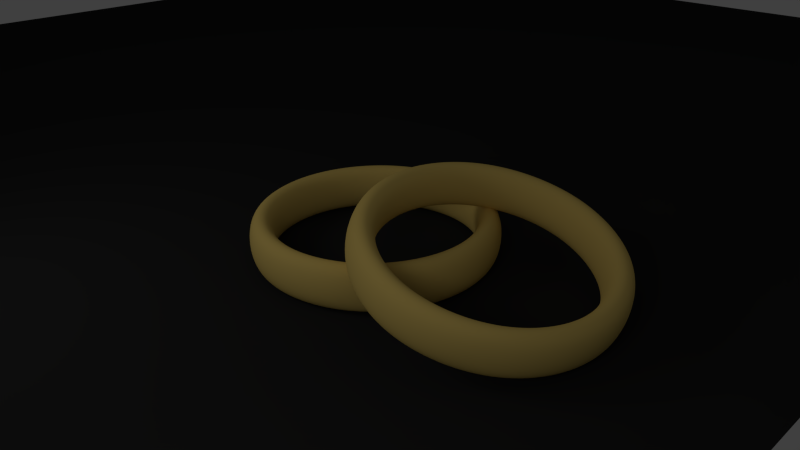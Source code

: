 # Source: Tuto_KOPILOT_materiau_or.blend  (saved by Blender 2.57.0; exported with 4.5.12 LTS)
import bpy
from mathutils import Matrix  # noqa: F401  (used for matrix-valued properties, if any)

bpy.ops.wm.read_factory_settings(use_empty=True)
scene = bpy.context.scene
scene.name = 'Scene'

# ---- collections
col_collection_1 = bpy.data.collections.new('Collection 1'); scene.collection.children.link(col_collection_1)

# ---- materials (node trees are filled in below, after node groups)
mat_or = bpy.data.materials.new('Or')
mat_or.alpha_threshold = 0.0
mat_or.use_transparent_shadow = False
mat_or.diffuse_color = (0.8, 0.5832, 0.1636, 1.0)
mat_or.specular_color = (1.0, 0.9254, 0.5936)
mat_or.roughness = 0.5
mat_or.specular_intensity = 0.6508
mat_or.line_color = (0.0, 0.0, 0.0, 1.0)
mat_or_texture_bumpmap = bpy.data.materials.new('Or_texture_bumpmap')
mat_or_texture_bumpmap.alpha_threshold = 0.0
mat_or_texture_bumpmap.use_transparent_shadow = False
mat_or_texture_bumpmap.diffuse_color = (0.8, 0.5832, 0.1636, 1.0)
mat_or_texture_bumpmap.specular_color = (1.0, 0.9254, 0.5936)
mat_or_texture_bumpmap.roughness = 0.5
mat_or_texture_bumpmap.specular_intensity = 0.6508
mat_or_texture_bumpmap.line_color = (0.0, 0.0, 0.0, 1.0)
mat_sol = bpy.data.materials.new('Sol')
mat_sol.alpha_threshold = 0.0
mat_sol.use_transparent_shadow = False
mat_sol.diffuse_color = (0.02539, 0.02539, 0.02539, 1.0)
mat_sol.roughness = 0.5
mat_sol.specular_intensity = 0.0
mat_sol.line_color = (0.0, 0.0, 0.0, 1.0)

# ---- material node trees

# ---- world
world_world = bpy.data.worlds.new('World'); scene.world = world_world
world_world.color = (0.05088, 0.05088, 0.05088)
world_world.use_sun_shadow = False
world_world.sun_shadow_jitter_overblur = 0.0
world_world.cycles.sampling_method = 'MANUAL'
world_world.cycles.sample_map_resolution = 256
world_world.light_settings.ao_factor = 0.5

# ---- cameras
cam_camera = bpy.data.cameras.new('Camera')
cam_camera.clip_end = 100.0
cam_camera.lens = 35.0
cam_camera.ortho_scale = 7.314
cam_camera.dof.focus_distance = 0.0
cam_camera.dof.aperture_fstop = 128.0

# ---- lights
light_area_001 = bpy.data.lights.new('Area.001', 'AREA')
light_area_001.transmission_factor = 0.0
light_area_001.energy = 36.44
light_area_001.shadow_buffer_clip_start = 0.5
light_area_001.shadow_soft_size = 2.442
light_area_001.shadow_maximum_resolution = 0.006
light_area_001.use_absolute_resolution = True
light_area_001.size = 2.442
light_area_001.size_y = 1.0
light_area_001.cycles.use_multiple_importance_sampling = False
light_area = bpy.data.lights.new('Area', 'AREA')
light_area.transmission_factor = 0.0
light_area.energy = 36.44
light_area.shadow_buffer_clip_start = 0.5
light_area.shadow_soft_size = 2.442
light_area.shadow_maximum_resolution = 0.006
light_area.use_absolute_resolution = True
light_area.size = 2.442
light_area.size_y = 1.0
light_area.cycles.use_multiple_importance_sampling = False

# ---- meshes
me_circle_001 = bpy.data.meshes.new('Circle.001')
me_circle_001.from_pydata([(7.35e-09, 1.986, 0.0), (1.405, 1.405, 0.0), (1.986, -8.683e-08, 0.0), (1.405, -1.405, 0.0), (-1.663e-07, -1.986, 0.0), (-1.405, -1.405, 0.0), (-1.986, 2.369e-08, 0.0), (-1.405, 1.405, 0.0), (-1.101, 1.101, 0.0), (-1.557, 1.856e-08, 0.0), (-1.101, -1.101, 0.0), (-1.495e-07, -1.557, 0.0), (1.101, -1.101, 0.0), (1.557, -6.805e-08, 0.0), (1.101, 1.101, 0.0), (-1.339e-08, 1.557, 0.0), (-1.339e-08, 1.557, 0.7198), (1.101, 1.101, 0.7198), (1.557, -6.805e-08, 0.7198), (1.101, -1.101, 0.7198), (-1.495e-07, -1.557, 0.7198), (-1.101, -1.101, 0.7198), (-1.557, 1.856e-08, 0.7198), (-1.101, 1.101, 0.7198), (-1.405, 1.405, 0.7198), (-1.986, 2.369e-08, 0.7198), (-1.405, -1.405, 0.7198), (-1.663e-07, -1.986, 0.7198), (1.405, -1.405, 0.7198), (1.986, -8.683e-08, 0.7198), (1.405, 1.405, 0.7198), (7.35e-09, 1.986, 0.7198)], [], [(7, 0, 15, 8), (7, 8, 9, 6), (5, 6, 9, 10), (5, 10, 11, 4), (3, 4, 11, 12), (2, 3, 12, 13), (2, 13, 14, 1), (0, 1, 14, 15), (15, 14, 17, 16), (13, 18, 17, 14), (13, 12, 19, 18), (12, 11, 20, 19), (10, 21, 20, 11), (10, 9, 22, 21), (8, 23, 22, 9), (8, 15, 16, 23), (0, 7, 24, 31), (6, 25, 24, 7), (6, 5, 26, 25), (4, 27, 26, 5), (4, 3, 28, 27), (3, 2, 29, 28), (1, 30, 29, 2), (1, 0, 31, 30), (16, 31, 24, 23), (22, 23, 24, 25), (22, 25, 26, 21), (20, 21, 26, 27), (20, 27, 28, 19), (19, 28, 29, 18), (17, 18, 29, 30), (17, 30, 31, 16)])
me_circle_001.polygons.foreach_set('use_smooth', [True] * 32)
me_circle_001.polygons.foreach_set('material_index', [0, 0, 0, 0, 0, 0, 0, 0, 0, 0, 0, 0, 0, 0, 0, 0, 1, 1, 1, 1, 1, 1, 1, 1, 0, 0, 0, 0, 0, 0, 0, 0])
_uv = me_circle_001.uv_layers.new(name='UVTex')
_uv.uv.foreach_set('vector', [0.0, 0.0, 1.0, 0.0, 1.0, 1.0, 0.0, 1.0, 0.0, 0.0, 1.0, 0.0, 1.0, 1.0, 0.0, 1.0, 0.0, 0.0, 1.0, 0.0, 1.0, 1.0, 0.0, 1.0, 0.0, 0.0, 1.0, 0.0, 1.0, 1.0, 0.0, 1.0, 0.0, 0.0, 1.0, 0.0, 1.0, 1.0, 0.0, 1.0, 0.0, 0.0, 1.0, 0.0, 1.0, 1.0, 0.0, 1.0, 0.0, 0.0, 1.0, 0.0, 1.0, 1.0, 0.0, 1.0, 0.0, 0.0, 1.0, 0.0, 1.0, 1.0, 0.0, 1.0, 0.0, 0.0, 1.0, 0.0, 1.0, 1.0, 0.0, 1.0, 0.0, 0.0, 1.0, 0.0, 1.0, 1.0, 0.0, 1.0, 0.0, 0.0, 1.0, 0.0, 1.0, 1.0, 0.0, 1.0, 0.0, 0.0, 1.0, 0.0, 1.0, 1.0, 0.0, 1.0, 0.0, 0.0, 1.0, 0.0, 1.0, 1.0, 0.0, 1.0, 0.0, 0.0, 1.0, 0.0, 1.0, 1.0, 0.0, 1.0, 0.0, 0.0, 1.0, 0.0, 1.0, 1.0, 0.0, 1.0, 0.0, 0.0, 1.0, 0.0, 1.0, 1.0, 0.0, 1.0, 0.875, 0.001083, 1.0, 0.001084, 1.0, 0.123, 0.875, 0.123, 0.125, 0.001073, 0.125, 0.123, 2.98e-07, 0.123, 0.0, 0.001074, 0.125, 0.001073, 0.25, 0.001072, 0.25, 0.123, 0.125, 0.123, 0.375, 0.001072, 0.375, 0.123, 0.25, 0.123, 0.25, 0.001072, 0.375, 0.001072, 0.5, 0.001074, 0.5, 0.123, 0.375, 0.123, 0.5, 0.001074, 0.625, 0.001078, 0.625, 0.123, 0.5, 0.123, 0.75, 0.001081, 0.75, 0.123, 0.625, 0.123, 0.625, 0.001078, 0.75, 0.001081, 0.875, 0.001083, 0.875, 0.123, 0.75, 0.123, 0.0, 0.0, 1.0, 0.0, 1.0, 1.0, 0.0, 1.0, 0.0, 0.0, 1.0, 0.0, 1.0, 1.0, 0.0, 1.0, 0.0, 0.0, 1.0, 0.0, 1.0, 1.0, 0.0, 1.0, 0.0, 0.0, 1.0, 0.0, 1.0, 1.0, 0.0, 1.0, 0.0, 0.0, 1.0, 0.0, 1.0, 1.0, 0.0, 1.0, 0.0, 0.0, 1.0, 0.0, 1.0, 1.0, 0.0, 1.0, 0.0, 0.0, 1.0, 0.0, 1.0, 1.0, 0.0, 1.0, 0.0, 0.0, 1.0, 0.0, 1.0, 1.0, 0.0, 1.0])
me_circle_001.materials.append(mat_or)
me_circle_001.materials.append(mat_or_texture_bumpmap)
me_circle_001.use_remesh_preserve_volume = False
me_circle_001.use_remesh_preserve_attributes = False
me_circle_001.use_mirror_vertex_groups = False
me_circle_001.update()
me_plane = bpy.data.meshes.new('Plane')
me_plane.from_pydata([(1.0, 1.0, 0.0), (1.0, -1.0, 0.0), (-1.0, -1.0, 0.0), (-1.0, 1.0, 0.0)], [], [(0, 3, 2, 1)])
me_plane.materials.append(mat_sol)
me_plane.use_remesh_preserve_volume = False
me_plane.use_remesh_preserve_attributes = False
me_plane.use_mirror_vertex_groups = False
me_plane.update()
me_circle = bpy.data.meshes.new('Circle')
me_circle.from_pydata([(7.35e-09, 1.986, 0.0), (1.405, 1.405, 0.0), (1.986, -8.683e-08, 0.0), (1.405, -1.405, 0.0), (-1.663e-07, -1.986, 0.0), (-1.405, -1.405, 0.0), (-1.986, 2.369e-08, 0.0), (-1.405, 1.405, 0.0), (-1.101, 1.101, 0.0), (-1.557, 1.856e-08, 0.0), (-1.101, -1.101, 0.0), (-1.495e-07, -1.557, 0.0), (1.101, -1.101, 0.0), (1.557, -6.805e-08, 0.0), (1.101, 1.101, 0.0), (-1.339e-08, 1.557, 0.0), (-1.339e-08, 1.557, 0.7198), (1.101, 1.101, 0.7198), (1.557, -6.805e-08, 0.7198), (1.101, -1.101, 0.7198), (-1.495e-07, -1.557, 0.7198), (-1.101, -1.101, 0.7198), (-1.557, 1.856e-08, 0.7198), (-1.101, 1.101, 0.7198), (-1.405, 1.405, 0.7198), (-1.986, 2.369e-08, 0.7198), (-1.405, -1.405, 0.7198), (-1.663e-07, -1.986, 0.7198), (1.405, -1.405, 0.7198), (1.986, -8.683e-08, 0.7198), (1.405, 1.405, 0.7198), (7.35e-09, 1.986, 0.7198)], [], [(7, 0, 15, 8), (7, 8, 9, 6), (5, 6, 9, 10), (5, 10, 11, 4), (3, 4, 11, 12), (2, 3, 12, 13), (2, 13, 14, 1), (0, 1, 14, 15), (15, 14, 17, 16), (13, 18, 17, 14), (13, 12, 19, 18), (12, 11, 20, 19), (10, 21, 20, 11), (10, 9, 22, 21), (8, 23, 22, 9), (8, 15, 16, 23), (0, 7, 24, 31), (6, 25, 24, 7), (6, 5, 26, 25), (4, 27, 26, 5), (4, 3, 28, 27), (3, 2, 29, 28), (1, 30, 29, 2), (1, 0, 31, 30), (16, 31, 24, 23), (22, 23, 24, 25), (22, 25, 26, 21), (20, 21, 26, 27), (20, 27, 28, 19), (19, 28, 29, 18), (17, 18, 29, 30), (17, 30, 31, 16)])
me_circle.polygons.foreach_set('use_smooth', [True] * 32)
me_circle.polygons.foreach_set('material_index', [0, 0, 0, 0, 0, 0, 0, 0, 0, 0, 0, 0, 0, 0, 0, 0, 1, 1, 1, 1, 1, 1, 1, 1, 0, 0, 0, 0, 0, 0, 0, 0])
_uv = me_circle.uv_layers.new(name='UVTex')
_uv.uv.foreach_set('vector', [0.0, 0.0, 1.0, 0.0, 1.0, 1.0, 0.0, 1.0, 0.0, 0.0, 1.0, 0.0, 1.0, 1.0, 0.0, 1.0, 0.0, 0.0, 1.0, 0.0, 1.0, 1.0, 0.0, 1.0, 0.0, 0.0, 1.0, 0.0, 1.0, 1.0, 0.0, 1.0, 0.0, 0.0, 1.0, 0.0, 1.0, 1.0, 0.0, 1.0, 0.0, 0.0, 1.0, 0.0, 1.0, 1.0, 0.0, 1.0, 0.0, 0.0, 1.0, 0.0, 1.0, 1.0, 0.0, 1.0, 0.0, 0.0, 1.0, 0.0, 1.0, 1.0, 0.0, 1.0, 0.0, 0.0, 1.0, 0.0, 1.0, 1.0, 0.0, 1.0, 0.0, 0.0, 1.0, 0.0, 1.0, 1.0, 0.0, 1.0, 0.0, 0.0, 1.0, 0.0, 1.0, 1.0, 0.0, 1.0, 0.0, 0.0, 1.0, 0.0, 1.0, 1.0, 0.0, 1.0, 0.0, 0.0, 1.0, 0.0, 1.0, 1.0, 0.0, 1.0, 0.0, 0.0, 1.0, 0.0, 1.0, 1.0, 0.0, 1.0, 0.0, 0.0, 1.0, 0.0, 1.0, 1.0, 0.0, 1.0, 0.0, 0.0, 1.0, 0.0, 1.0, 1.0, 0.0, 1.0, 0.875, 0.001083, 1.0, 0.001084, 1.0, 0.123, 0.875, 0.123, 0.125, 0.001073, 0.125, 0.123, 2.98e-07, 0.123, 0.0, 0.001074, 0.125, 0.001073, 0.25, 0.001072, 0.25, 0.123, 0.125, 0.123, 0.375, 0.001072, 0.375, 0.123, 0.25, 0.123, 0.25, 0.001072, 0.375, 0.001072, 0.5, 0.001074, 0.5, 0.123, 0.375, 0.123, 0.5, 0.001074, 0.625, 0.001078, 0.625, 0.123, 0.5, 0.123, 0.75, 0.001081, 0.75, 0.123, 0.625, 0.123, 0.625, 0.001078, 0.75, 0.001081, 0.875, 0.001083, 0.875, 0.123, 0.75, 0.123, 0.0, 0.0, 1.0, 0.0, 1.0, 1.0, 0.0, 1.0, 0.0, 0.0, 1.0, 0.0, 1.0, 1.0, 0.0, 1.0, 0.0, 0.0, 1.0, 0.0, 1.0, 1.0, 0.0, 1.0, 0.0, 0.0, 1.0, 0.0, 1.0, 1.0, 0.0, 1.0, 0.0, 0.0, 1.0, 0.0, 1.0, 1.0, 0.0, 1.0, 0.0, 0.0, 1.0, 0.0, 1.0, 1.0, 0.0, 1.0, 0.0, 0.0, 1.0, 0.0, 1.0, 1.0, 0.0, 1.0, 0.0, 0.0, 1.0, 0.0, 1.0, 1.0, 0.0, 1.0])
me_circle.materials.append(mat_or)
me_circle.materials.append(mat_or_texture_bumpmap)
me_circle.use_remesh_preserve_volume = False
me_circle.use_remesh_preserve_attributes = False
me_circle.use_mirror_vertex_groups = False
me_circle.update()

# ---- objects
ob_circle_001 = bpy.data.objects.new('Circle.001', me_circle_001)
ob_plane = bpy.data.objects.new('Plane', me_plane)
ob_area_001 = bpy.data.objects.new('Area.001', light_area_001)
ob_area = bpy.data.objects.new('Area', light_area)
ob_circle = bpy.data.objects.new('Circle', me_circle)
ob_camera = bpy.data.objects.new('Camera', cam_camera)

# ---- transforms, parenting, visibility, modifiers, constraints
ob_circle_001.location = (2.016, 0.0, 0.3678)
ob_circle_001.rotation_euler = (-1.045e-09, 0.244, -8.521e-09)
ob_circle_001.lineart.crease_threshold = 0.0
_m = ob_circle_001.modifiers.new('Subsurf', 'SUBSURF')
_m.uv_smooth = 'PRESERVE_CORNERS'
_m.levels = 2
_m.render_levels = 4
ob_plane.location = (-7.342, 7.345, 0.0)
ob_plane.scale = (13.05, 13.05, 13.05)
ob_plane.lineart.crease_threshold = 0.0
ob_area_001.location = (5.451, -7.365, 4.86)
ob_area_001.rotation_euler = (1.096, -2.491e-09, 0.689)
ob_area_001.lineart.crease_threshold = 0.0
ob_area.location = (-3.389, -6.056, 4.86)
ob_area.rotation_euler = (1.031, -3.821e-09, -0.5157)
ob_area.lineart.crease_threshold = 0.0
ob_circle.location = (0.0, 0.0, -0.01786)
ob_circle.lineart.crease_threshold = 0.0
_m = ob_circle.modifiers.new('Subsurf', 'SUBSURF')
_m.uv_smooth = 'PRESERVE_CORNERS'
_m.levels = 2
_m.render_levels = 4
ob_camera.location = (7.481, -6.508, 5.344)
ob_camera.rotation_euler = (1.109, 0.01082, 0.8149)
ob_camera.lock_rotations_4d = False
ob_camera.empty_display_type = 'ARROWS'
ob_camera.color = (0.0, 0.0, 0.0, 0.0)
ob_camera.display_type = 'WIRE'
ob_camera.lineart.crease_threshold = 0.0

# ---- collection membership
col_collection_1.objects.link(ob_circle_001)
col_collection_1.objects.link(ob_plane)
col_collection_1.objects.link(ob_area_001)
col_collection_1.objects.link(ob_area)
col_collection_1.objects.link(ob_circle)
col_collection_1.objects.link(ob_camera)

# ---- scene / render settings (as saved in the file)
scene.camera = ob_camera
scene.frame_start = 1; scene.frame_end = 250; scene.frame_set(2)
scene.render.engine = 'BLENDER_EEVEE_NEXT'
scene.render.image_settings.color_mode = 'RGB'
scene.render.image_settings.compression = 90
scene.render.resolution_percentage = 50
scene.render.dither_intensity = 0.0
scene.render.bake_margin = 2
scene.render.bake_bias = 0.0
scene.cycles.use_denoising = False
scene.cycles.samples = 10
scene.cycles.sampling_pattern = 'TABULATED_SOBOL'
scene.cycles.light_sampling_threshold = 0.0
scene.cycles.use_adaptive_sampling = False
scene.cycles.use_light_tree = False
scene.cycles.blur_glossy = 0.0
scene.cycles.volume_bounces = 1
scene.cycles.pixel_filter_type = 'GAUSSIAN'
scene.cycles.sample_clamp_indirect = 0.0
scene.view_settings.view_transform = 'Standard'
bpy.context.view_layer.update()
